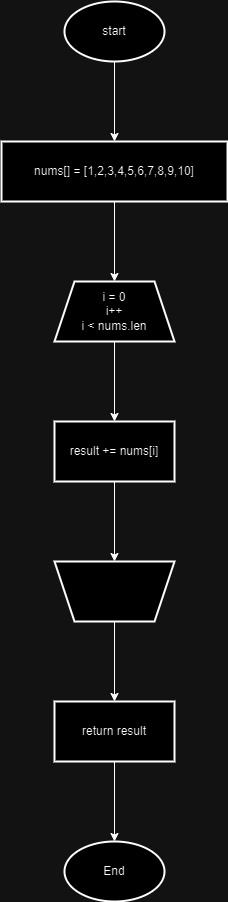

The diagram above was exported from draw.io. Its source (the exported page's mxGraphModel, read from the mxfile embedded in the PNG):
<mxGraphModel dx="2074" dy="1110" grid="1" gridSize="10" guides="1" tooltips="1" connect="1" arrows="1" fold="1" page="1" pageScale="1" pageWidth="827" pageHeight="1169" math="0" shadow="0">
  <root>
    <mxCell id="0" />
    <mxCell id="1" parent="0" />
    <mxCell id="r0MXsevfJf3TlQKO2YLH-3" value="" style="edgeStyle=orthogonalEdgeStyle;rounded=0;orthogonalLoop=1;jettySize=auto;html=1;" parent="1" source="r0MXsevfJf3TlQKO2YLH-1" target="r0MXsevfJf3TlQKO2YLH-2" edge="1">
      <mxGeometry relative="1" as="geometry" />
    </mxCell>
    <mxCell id="r0MXsevfJf3TlQKO2YLH-1" value="start" style="strokeWidth=2;html=1;shape=mxgraph.flowchart.start_1;whiteSpace=wrap;" parent="1" vertex="1">
      <mxGeometry x="364" y="20" width="100" height="60" as="geometry" />
    </mxCell>
    <mxCell id="r0MXsevfJf3TlQKO2YLH-5" value="" style="edgeStyle=orthogonalEdgeStyle;rounded=0;orthogonalLoop=1;jettySize=auto;html=1;" parent="1" source="r0MXsevfJf3TlQKO2YLH-2" target="r0MXsevfJf3TlQKO2YLH-4" edge="1">
      <mxGeometry relative="1" as="geometry" />
    </mxCell>
    <mxCell id="r0MXsevfJf3TlQKO2YLH-2" value="nums[] = [1,2,3,4,5,6,7,8,9,10]" style="whiteSpace=wrap;html=1;strokeWidth=2;" parent="1" vertex="1">
      <mxGeometry x="301" y="160" width="226" height="60" as="geometry" />
    </mxCell>
    <mxCell id="r0MXsevfJf3TlQKO2YLH-7" value="" style="edgeStyle=orthogonalEdgeStyle;rounded=0;orthogonalLoop=1;jettySize=auto;html=1;" parent="1" source="r0MXsevfJf3TlQKO2YLH-4" target="r0MXsevfJf3TlQKO2YLH-6" edge="1">
      <mxGeometry relative="1" as="geometry" />
    </mxCell>
    <mxCell id="r0MXsevfJf3TlQKO2YLH-4" value="i = 0&lt;br&gt;i++&lt;br&gt;i &amp;lt; nums.len" style="shape=trapezoid;perimeter=trapezoidPerimeter;whiteSpace=wrap;html=1;fixedSize=1;strokeWidth=2;" parent="1" vertex="1">
      <mxGeometry x="354" y="300" width="120" height="60" as="geometry" />
    </mxCell>
    <mxCell id="r0MXsevfJf3TlQKO2YLH-9" value="" style="edgeStyle=orthogonalEdgeStyle;rounded=0;orthogonalLoop=1;jettySize=auto;html=1;" parent="1" source="r0MXsevfJf3TlQKO2YLH-6" target="r0MXsevfJf3TlQKO2YLH-8" edge="1">
      <mxGeometry relative="1" as="geometry" />
    </mxCell>
    <mxCell id="r0MXsevfJf3TlQKO2YLH-6" value="result += nums[i]" style="whiteSpace=wrap;html=1;strokeWidth=2;" parent="1" vertex="1">
      <mxGeometry x="354" y="440" width="120" height="60" as="geometry" />
    </mxCell>
    <mxCell id="r0MXsevfJf3TlQKO2YLH-11" value="" style="edgeStyle=orthogonalEdgeStyle;rounded=0;orthogonalLoop=1;jettySize=auto;html=1;" parent="1" source="r0MXsevfJf3TlQKO2YLH-8" target="r0MXsevfJf3TlQKO2YLH-10" edge="1">
      <mxGeometry relative="1" as="geometry" />
    </mxCell>
    <mxCell id="r0MXsevfJf3TlQKO2YLH-8" value="" style="shape=trapezoid;perimeter=trapezoidPerimeter;whiteSpace=wrap;html=1;fixedSize=1;strokeWidth=2;direction=west;" parent="1" vertex="1">
      <mxGeometry x="354" y="580" width="120" height="60" as="geometry" />
    </mxCell>
    <mxCell id="r0MXsevfJf3TlQKO2YLH-13" value="" style="edgeStyle=orthogonalEdgeStyle;rounded=0;orthogonalLoop=1;jettySize=auto;html=1;" parent="1" source="r0MXsevfJf3TlQKO2YLH-10" target="r0MXsevfJf3TlQKO2YLH-12" edge="1">
      <mxGeometry relative="1" as="geometry" />
    </mxCell>
    <mxCell id="r0MXsevfJf3TlQKO2YLH-10" value="return result" style="whiteSpace=wrap;html=1;strokeWidth=2;" parent="1" vertex="1">
      <mxGeometry x="354" y="720" width="120" height="60" as="geometry" />
    </mxCell>
    <mxCell id="r0MXsevfJf3TlQKO2YLH-12" value="End" style="strokeWidth=2;html=1;shape=mxgraph.flowchart.start_1;whiteSpace=wrap;" parent="1" vertex="1">
      <mxGeometry x="364" y="860" width="100" height="60" as="geometry" />
    </mxCell>
  </root>
</mxGraphModel>